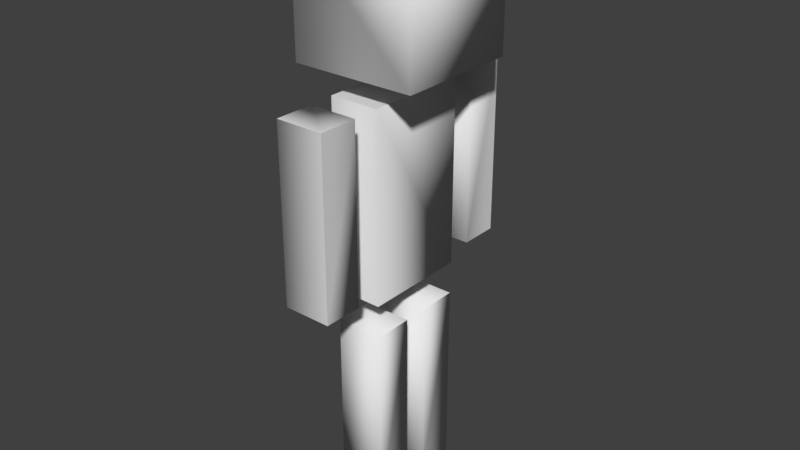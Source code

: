 # Source: person.blend  (saved by Blender 2.79.0; exported with 4.5.12 LTS)
import bpy
from mathutils import Matrix  # noqa: F401  (used for matrix-valued properties, if any)

bpy.ops.wm.read_factory_settings(use_empty=True)
scene = bpy.context.scene
scene.name = 'Scene'

# ---- collections
col_collection_1 = bpy.data.collections.new('Collection 1'); scene.collection.children.link(col_collection_1)

# ---- world
world_world = bpy.data.worlds.new('World'); scene.world = world_world
world_world.color = (0.05088, 0.05088, 0.05088)
world_world.use_sun_shadow = False
world_world.sun_shadow_jitter_overblur = 0.0
world_world.cycles.sampling_method = 'MANUAL'

# ---- meshes
me_cube_006 = bpy.data.meshes.new('Cube.006')
me_cube_006.from_pydata([(-1.0, -1.0, -1.0), (-1.0, -1.0, 1.0), (-1.0, 1.0, -1.0), (-1.0, 1.0, 1.0), (1.0, -1.0, -1.0), (1.0, -1.0, 1.0), (1.0, 1.0, -1.0), (1.0, 1.0, 1.0), (-1.0, 1.0, -1.0), (-1.0, 1.0, -1.0), (-1.0, -1.0, -1.0), (-1.0, -1.0, 1.0), (-1.0, 1.0, 1.0), (-1.0, 1.0, 1.0), (-0.483, -0.8253, -4.957), (-0.483, -0.8253, -8.06), (-0.483, -0.19, -4.957), (-0.483, -0.19, -8.06), (0.2972, -0.8253, -4.957), (0.2972, -0.8253, -8.06), (0.2972, -0.19, -4.957), (0.2972, -0.19, -8.06), (-0.483, -0.19, -4.957), (-0.483, -0.19, -4.957), (-0.483, -0.19, -8.06), (-0.483, -0.19, -8.06), (0.2972, -0.19, -4.957), (0.2972, -0.19, -8.06), (-0.4966, -0.8563, -4.414), (-0.4966, -0.8563, -1.391), (-0.4966, 0.8604, -4.414), (-0.4966, 0.8604, -1.391), (0.305, -0.8563, -4.414), (0.305, -0.8563, -1.391), (0.305, 0.8604, -4.414), (0.305, 0.8604, -1.391), (-0.4966, -0.8563, -4.414), (-0.4966, -0.8563, -4.414), (-0.4966, -0.8563, -1.391), (-0.4966, -0.8563, -1.391), (0.305, -0.8563, -4.414), (0.305, -0.8563, -1.391), (-0.483, 0.2181, -4.957), (-0.483, 0.2181, -8.06), (-0.483, 0.8534, -4.957), (-0.483, 0.8534, -8.06), (0.2972, 0.2181, -4.957), (0.2972, 0.2181, -8.06), (0.2972, 0.8534, -4.957), (0.2972, 0.8534, -8.06), (-0.483, 1.258, -1.405), (-0.483, 1.258, -4.235), (-0.483, 1.893, -1.405), (-0.483, 1.893, -4.235), (0.2972, 1.258, -1.405), (0.2972, 1.258, -4.235), (0.2972, 1.893, -1.405), (0.2972, 1.893, -4.235), (-0.483, 1.893, -1.405), (-0.483, 1.893, -4.235), (0.2972, 1.893, -1.405), (0.2972, 1.893, -1.405), (0.2972, 1.893, -4.235), (0.2972, 1.893, -4.235), (-0.483, -1.9, -1.405), (-0.483, -1.9, -4.235), (-0.483, -1.265, -1.405), (-0.483, -1.265, -4.235), (0.2972, -1.9, -1.405), (0.2972, -1.9, -4.235), (0.2972, -1.265, -1.405), (0.2972, -1.265, -4.235), (-0.483, -1.9, -1.405), (-0.483, -1.9, -4.235), (0.2972, -1.9, -1.405), (0.2972, -1.9, -1.405), (0.2972, -1.9, -4.235), (0.2972, -1.9, -4.235), (-0.483, 0.8534, -4.957), (-0.483, 0.8534, -4.957), (-0.483, 0.8534, -8.06), (-0.483, 0.8534, -8.06), (0.2972, 0.8534, -4.957), (0.2972, 0.8534, -8.06)], [], [(10, 11, 12, 8), (9, 13, 7, 6), (6, 7, 5, 4), (4, 5, 11, 10), (2, 6, 4, 0), (7, 3, 1, 5), (14, 15, 24, 22), (23, 25, 27, 26), (26, 27, 19, 18), (18, 19, 15, 14), (16, 20, 18, 14), (21, 17, 15, 19), (36, 38, 31, 30), (30, 31, 35, 34), (34, 35, 41, 40), (40, 41, 39, 37), (30, 34, 32, 28), (35, 31, 29, 33), (42, 43, 80, 78), (79, 81, 83, 82), (82, 83, 47, 46), (46, 47, 43, 42), (44, 48, 46, 42), (49, 45, 43, 47), (50, 51, 59, 58), (58, 59, 62, 60), (61, 63, 55, 54), (54, 55, 51, 50), (52, 56, 54, 50), (57, 53, 51, 55), (72, 73, 67, 66), (66, 67, 71, 70), (70, 71, 76, 74), (75, 77, 73, 72), (66, 70, 68, 64), (71, 67, 65, 69)])
me_cube_006.polygons.foreach_set('use_smooth', [True] * 36)
_uv = me_cube_006.uv_layers.new(name='UVMap')
_uv.uv.foreach_set('vector', [0.3378, 0.3094, 0.3378, 0.2123, 0.4349, 0.2123, 0.4349, 0.3094, 0.0465, 0.3094, 0.0465, 0.2123, 0.1436, 0.2123, 0.1436, 0.3094, 0.1436, 0.3094, 0.1436, 0.2123, 0.2407, 0.2123, 0.2407, 0.3094, 0.2407, 0.3094, 0.2407, 0.2123, 0.3378, 0.2123, 0.3378, 0.3094, 0.1436, 0.4065, 0.1436, 0.3094, 0.2407, 0.3094, 0.2407, 0.4065, 0.1436, 0.2123, 0.1436, 0.1152, 0.2407, 0.1152, 0.2407, 0.2123, 0.2836, 0.9343, 0.2836, 0.787, 0.3138, 0.787, 0.3138, 0.9343, 0.1794, 0.9343, 0.1794, 0.787, 0.2164, 0.787, 0.2164, 0.9343, 0.2164, 0.9343, 0.2164, 0.787, 0.2466, 0.787, 0.2466, 0.9343, 0.2466, 0.9343, 0.2466, 0.787, 0.2836, 0.787, 0.2836, 0.9343, 0.2836, 0.9644, 0.2466, 0.9644, 0.2466, 0.9343, 0.2836, 0.9343, 0.2466, 0.7568, 0.2836, 0.7568, 0.2836, 0.787, 0.2466, 0.787, 0.9157, 0.5965, 0.9157, 0.755, 0.8257, 0.755, 0.8257, 0.5965, 0.8257, 0.5965, 0.8257, 0.755, 0.7837, 0.755, 0.7837, 0.5965, 0.7837, 0.5965, 0.7837, 0.755, 0.6937, 0.755, 0.6937, 0.5965, 0.6937, 0.5965, 0.6937, 0.755, 0.6517, 0.755, 0.6517, 0.5965, 0.8257, 0.5965, 0.7837, 0.5965, 0.7837, 0.5065, 0.8257, 0.5065, 0.7837, 0.755, 0.8257, 0.755, 0.8257, 0.845, 0.7837, 0.845, 0.149, 0.9343, 0.149, 0.787, 0.1791, 0.787, 0.1791, 0.9343, 0.04473, 0.9343, 0.04634, 0.7848, 0.08177, 0.787, 0.08177, 0.9343, 0.08177, 0.9343, 0.08177, 0.787, 0.1119, 0.787, 0.1119, 0.9343, 0.1119, 0.9343, 0.1119, 0.787, 0.149, 0.787, 0.149, 0.9343, 0.149, 0.9644, 0.1119, 0.9644, 0.1119, 0.9343, 0.149, 0.9343, 0.1119, 0.7568, 0.149, 0.7568, 0.149, 0.787, 0.1119, 0.787, 0.8992, 0.9331, 0.8992, 0.8101, 0.9268, 0.8101, 0.9268, 0.9331, 0.9268, 0.9331, 0.9268, 0.8101, 0.9607, 0.8101, 0.9607, 0.9331, 0.8378, 0.9331, 0.8378, 0.8101, 0.8654, 0.8101, 0.8654, 0.9331, 0.8654, 0.9331, 0.8654, 0.8101, 0.8992, 0.8101, 0.8992, 0.9331, 0.8992, 0.9606, 0.8654, 0.9606, 0.8654, 0.9331, 0.8992, 0.9331, 0.8654, 0.7825, 0.8992, 0.7825, 0.8992, 0.8101, 0.8654, 0.8101, 0.5386, 0.9306, 0.5386, 0.7963, 0.5688, 0.7963, 0.5688, 0.9306, 0.5688, 0.9306, 0.5688, 0.7963, 0.6058, 0.7963, 0.6058, 0.9306, 0.6058, 0.9306, 0.6058, 0.7963, 0.636, 0.7963, 0.636, 0.9306, 0.5016, 0.9306, 0.5016, 0.7963, 0.5386, 0.7963, 0.5386, 0.9306, 0.5688, 0.9306, 0.6058, 0.9306, 0.6058, 0.9608, 0.5688, 0.9608, 0.6058, 0.7963, 0.5688, 0.7963, 0.5688, 0.7661, 0.6058, 0.7661])
me_cube_006.use_remesh_preserve_volume = False
me_cube_006.use_remesh_preserve_attributes = False
me_cube_006.use_mirror_vertex_groups = False
me_cube_006.update()

# ---- objects
ob_cube_005 = bpy.data.objects.new('Cube.005', me_cube_006)

# ---- transforms, parenting, visibility, modifiers, constraints
ob_cube_005.location = (0.0958, -0.002024, 7.503)
ob_cube_005.lineart.crease_threshold = 0.0

# ---- collection membership
col_collection_1.objects.link(ob_cube_005)

# ---- scene / render settings (as saved in the file)
scene.frame_start = 1; scene.frame_end = 250; scene.frame_set(1)
scene.render.engine = 'BLENDER_EEVEE_NEXT'
scene.render.resolution_percentage = 50
scene.render.dither_intensity = 0.0
scene.cycles.use_denoising = False
scene.cycles.samples = 128
scene.cycles.sampling_pattern = 'TABULATED_SOBOL'
scene.cycles.use_adaptive_sampling = False
scene.cycles.use_light_tree = False
scene.cycles.blur_glossy = 0.0
scene.cycles.sample_clamp_indirect = 0.0
scene.view_settings.view_transform = 'Standard'
bpy.context.view_layer.update()

# ---- added for rendering (the .blend has no active camera and no usable light): camera, sun
cam_auto = bpy.data.cameras.new('AutoCamera')
cam_auto.lens = 50.0
cam_auto.sensor_width = 36.0
cam_auto.clip_end = 1000.0
ob_auto_camera = bpy.data.objects.new('AutoCamera', cam_auto)
scene.collection.objects.link(ob_auto_camera)
ob_auto_camera.location = (9.36997, -11.1344, 11.3925)
ob_auto_camera.rotation_euler = (1.09748, -7.21219e-08, 0.694738)
scene.camera = ob_auto_camera
light_auto_sun = bpy.data.lights.new('AutoSun', 'SUN')
light_auto_sun.energy = 3.0
light_auto_sun.angle = 0.0523599
ob_auto_sun = bpy.data.objects.new('AutoSun', light_auto_sun)
scene.collection.objects.link(ob_auto_sun)
ob_auto_sun.rotation_euler = (0.872665, 0.174533, 0.523599)
bpy.context.view_layer.update()
